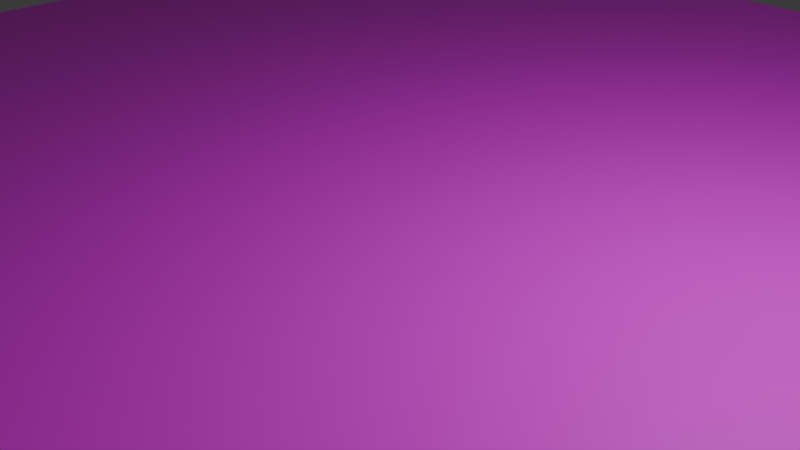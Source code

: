 # Source: Ground.blend  (saved by Blender 4.4.32; exported with 4.5.12 LTS)
import bpy
from mathutils import Matrix  # noqa: F401  (used for matrix-valued properties, if any)

bpy.ops.wm.read_factory_settings(use_empty=True)
scene = bpy.context.scene
scene.name = 'Scene'

# ---- collections
col_collection = bpy.data.collections.new('Collection'); scene.collection.children.link(col_collection)

# ---- images (referenced by path relative to the original .blend; pixels are not part of the script)
import os
ASSET_DIR = os.environ.get("B2B_ASSET_DIR", "")  # directory of the original .blend (textures are referenced by path, not embedded)
HERE = os.path.dirname(os.path.abspath(__file__))  # packed textures are extracted next to this script under _unpacked/

def load_image(name, relpath, width, height, colorspace="sRGB"):
    """Load a texture the original file referenced (path relative to the .blend, or extracted next to this script)."""
    p = next((c for c in (os.path.join(HERE, relpath), os.path.join(ASSET_DIR, relpath)) if relpath and os.path.exists(c)), "")
    if p:
        img = bpy.data.images.load(p, check_existing=True)
        img.name = name
    else:  # same state as the original file: an image datablock whose file is absent (Cycles renders it pink)
        img = bpy.data.images.new(name, width, height)
        img.source = "FILE"
        img.filepath = "//" + (relpath or name)
    img.colorspace_settings.name = colorspace
    return img
img_ground_png = load_image('Ground.png', 'Ground.png', 1024, 1024, 'sRGB')

# ---- materials (node trees are filled in below, after node groups)
mat_x = bpy.data.materials.new('マテリアル')

# ---- material node trees
mat_x.use_nodes = True; mat_x.node_tree.nodes.clear()
_N = mat_x.node_tree.nodes; _L = mat_x.node_tree.links
n0 = _N.new('ShaderNodeBsdfPrincipled'); n0.name = 'プリンシプルBSDF'; n0.location = (10, 300)
n1 = _N.new('ShaderNodeOutputMaterial'); n1.name = 'マテリアル出力'; n1.location = (300, 300)
n2 = _N.new('ShaderNodeTexImage'); n2.name = '画像テクスチャ'; n2.location = (-280, 275)
n2.image = img_ground_png
n3 = _N.new('ShaderNodeTexCoord'); n3.name = 'テクスチャ座標'; n3.location = (-772, 279)
n4 = _N.new('ShaderNodeMapping'); n4.name = 'マッピング'; n4.location = (-521, 273)
n4.inputs[3].default_value = (10.0, 10.0, 1.0)
_L.new(n0.outputs[0], n1.inputs[0])
_L.new(n2.outputs[0], n0.inputs[0])
_L.new(n4.outputs[0], n2.inputs[0])
_L.new(n3.outputs[2], n4.inputs[0])
n1.is_active_output = True

# ---- world
world_world = bpy.data.worlds.new('World'); scene.world = world_world
world_world.use_nodes = True; world_world.node_tree.nodes.clear()
_N = world_world.node_tree.nodes; _L = world_world.node_tree.links
n0 = _N.new('ShaderNodeOutputWorld'); n0.name = 'World Output'; n0.location = (300, 300)
n1 = _N.new('ShaderNodeBackground'); n1.name = 'Background'; n1.location = (10, 300)
n1.inputs[0].default_value = (0.05088, 0.05088, 0.05088, 1.0)
_L.new(n1.outputs[0], n0.inputs[0])
n0.is_active_output = True
world_world.color = (0.05088, 0.05088, 0.05088)
world_world.sun_shadow_jitter_overblur = 0.0

# ---- cameras
cam_camera = bpy.data.cameras.new('Camera')
cam_camera.clip_end = 100.0
cam_camera.ortho_scale = 7.314

# ---- lights
light_light = bpy.data.lights.new('Light', 'POINT')
light_light.energy = 1000.0
light_light.shadow_soft_size = 0.1

# ---- meshes
me_x = bpy.data.meshes.new('平面')
me_x.from_pydata([(-10.0, -10.0, 0.0), (10.0, -10.0, 0.0), (-10.0, 10.0, 0.0), (10.0, 10.0, 0.0)], [], [(0, 1, 3, 2)])
_uv = me_x.uv_layers.new(name='UVマップ')
_uv.uv.foreach_set('vector', [0.0, 0.0, 1.0, 0.0, 1.0, 1.0, 0.0, 1.0])
me_x.materials.append(mat_x)
me_x.update()

# ---- objects
ob_light = bpy.data.objects.new('Light', light_light)
ob_camera = bpy.data.objects.new('Camera', cam_camera)
ob_x = bpy.data.objects.new('平面', me_x)

# ---- transforms, parenting, visibility, modifiers, constraints
ob_light.location = (4.076, 1.005, 5.904)
ob_light.rotation_euler = (0.6503, 0.05522, 1.866)
ob_light.lock_rotations_4d = False
ob_light.empty_display_type = 'ARROWS'
ob_light.color = (0.0, 0.0, 0.0, 0.0)
ob_light.lineart.crease_threshold = 0.0
ob_camera.location = (7.359, -6.926, 4.958)
ob_camera.rotation_euler = (1.109, 0.0, 0.8149)
ob_camera.lock_rotations_4d = False
ob_camera.empty_display_type = 'ARROWS'
ob_camera.color = (0.0, 0.0, 0.0, 0.0)
ob_camera.display_type = 'WIRE'
ob_camera.lineart.crease_threshold = 0.0
ob_x.location = (0.0, 0.0, 0.0)

# ---- collection membership
col_collection.objects.link(ob_light)
col_collection.objects.link(ob_camera)
col_collection.objects.link(ob_x)

# ---- scene / render settings (as saved in the file)
scene.camera = ob_camera
scene.frame_start = 1; scene.frame_end = 250; scene.frame_set(1)
scene.render.engine = 'BLENDER_EEVEE_NEXT'
bpy.context.view_layer.update()

